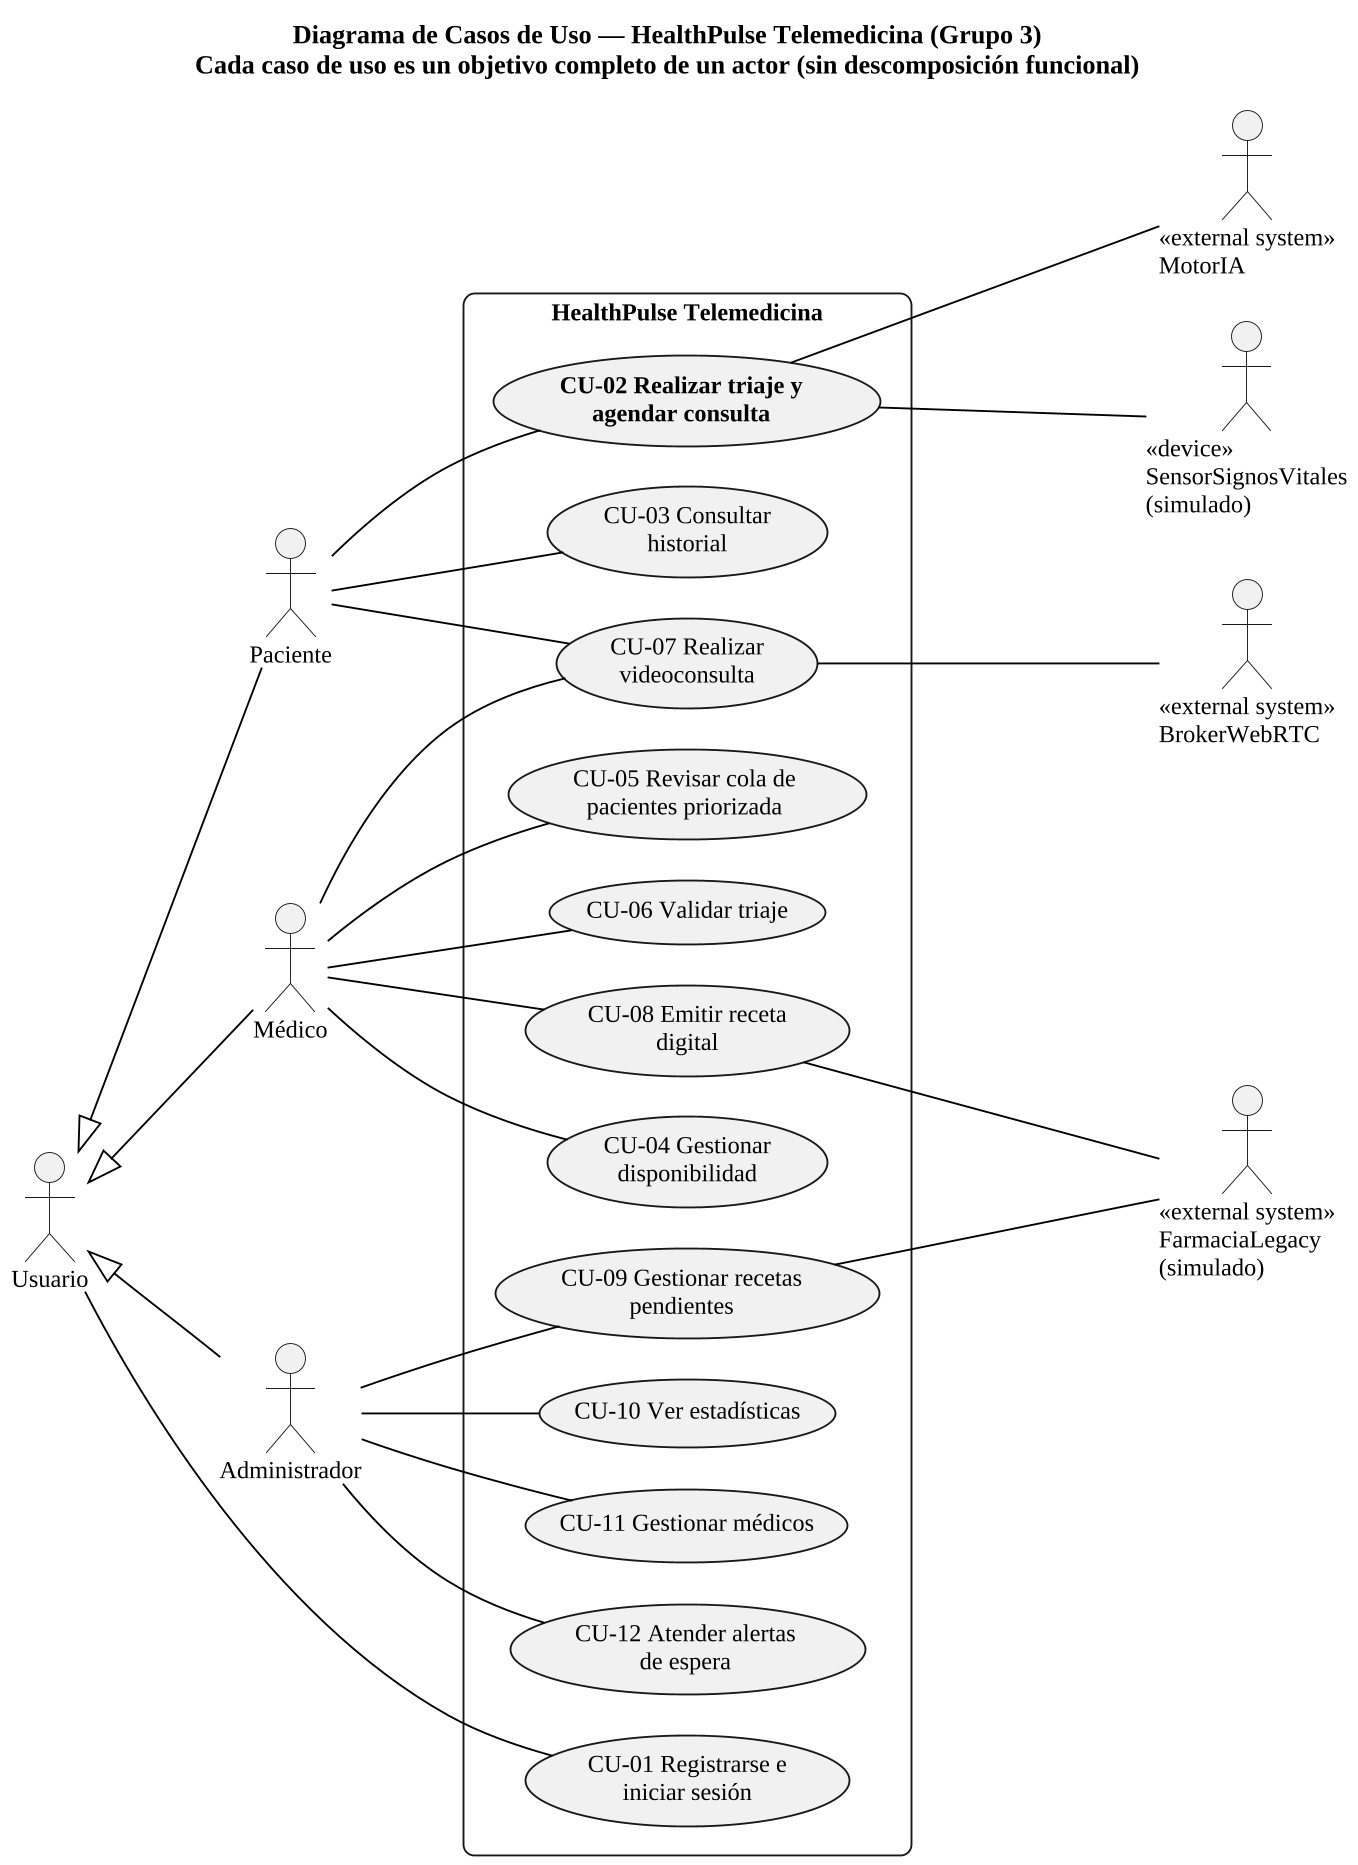

The diagram above was rendered by PlantUML. Its source (embedded in the PNG):
@startuml 02_casos_de_uso
!include estilo.iuml
left to right direction
skinparam packageStyle rectangle
skinparam nodesep 22
skinparam ranksep 70
skinparam usecase {
  BorderThickness 1
}

title Diagrama de Casos de Uso — HealthPulse Telemedicina (Grupo 3)\nCada caso de uso es un objetivo completo de un actor (sin descomposición funcional)

' ---------- Actores principales (izquierda) ----------
actor "Usuario" as USU
actor "Paciente" as PAC
actor "Médico" as MED
actor "Administrador" as ADM
USU <|-- PAC
USU <|-- MED
USU <|-- ADM

' ---------- Actores secundarios (derecha) ----------
actor "<<external system>>\nMotorIA" as IA
actor "<<device>>\nSensorSignosVitales\n(simulado)" as SEN
actor "<<external system>>\nBrokerWebRTC" as RTC
actor "<<external system>>\nFarmaciaLegacy\n(simulado)" as FAR

rectangle "HealthPulse Telemedicina" {
  usecase "CU-01 Registrarse e\niniciar sesión" as CU01
  usecase "**CU-02 Realizar triaje y**\n**agendar consulta**" as CU02
  usecase "CU-03 Consultar\nhistorial" as CU03
  usecase "CU-04 Gestionar\ndisponibilidad" as CU04
  usecase "CU-05 Revisar cola de\npacientes priorizada" as CU05
  usecase "CU-06 Validar triaje" as CU06
  usecase "CU-07 Realizar\nvideoconsulta" as CU07
  usecase "CU-08 Emitir receta\ndigital" as CU08
  usecase "CU-09 Gestionar recetas\npendientes" as CU09
  usecase "CU-10 Ver estadísticas" as CU10
  usecase "CU-11 Gestionar médicos" as CU11
  usecase "CU-12 Atender alertas\nde espera" as CU12
}

' ---------- Asociaciones actor principal ----------
USU -- CU01
PAC -- CU02
PAC -- CU03
MED -- CU04
MED -- CU05
MED -- CU06
MED -- CU07
MED -- CU08
ADM -- CU09
ADM -- CU10
ADM -- CU11
ADM -- CU12

' ---------- Asociaciones actor secundario ----------
CU02 --- IA
CU02 --- SEN
CU07 --- RTC
CU07 -- PAC
CU08 --- FAR
CU09 --- FAR
@enduml